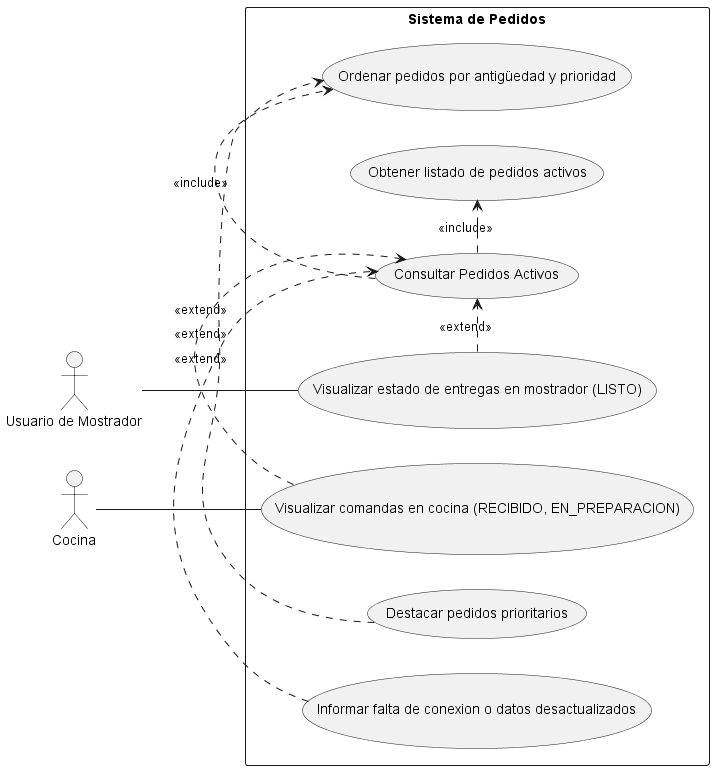

The diagram above was rendered by PlantUML. Its source (embedded in the PNG):
@startuml CU05_Consultar_Pedidos_Activos
left to right direction
actor "Usuario de Mostrador" as Mostrador
actor Cocina

rectangle "Sistema de Pedidos" {
	usecase "Consultar Pedidos Activos" as Consultar
	usecase "Obtener listado de pedidos activos" as Obtener
	usecase "Visualizar comandas en cocina (RECIBIDO, EN_PREPARACION)" as ConsultarCocina
	usecase "Visualizar estado de entregas en mostrador (LISTO)" as ConsultarMostrador
	usecase "Ordenar pedidos por antigüedad y prioridad" as Ordenar
	usecase "Destacar pedidos prioritarios" as Destacar
	usecase "Informar falta de conexion o datos desactualizados" as SinConexion
}

Cocina -- ConsultarCocina
Mostrador -- ConsultarMostrador

ConsultarCocina .> Consultar : <<extend>>
ConsultarMostrador .> Consultar : <<extend>>

Consultar .> Obtener : <<include>>
Consultar .> Ordenar : <<include>>

Destacar .> Ordenar : <<extend>>
SinConexion .> Consultar : <<extend>>
@enduml